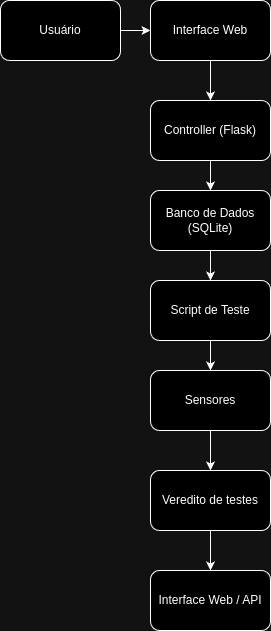

The diagram above was exported from draw.io. Its source (the exported page's mxGraphModel, read from the mxfile embedded in the PNG):
<mxGraphModel dx="1370" dy="759" grid="1" gridSize="10" guides="1" tooltips="1" connect="1" arrows="1" fold="1" page="1" pageScale="1" pageWidth="827" pageHeight="1169" math="0" shadow="0">
  <root>
    <mxCell id="0" />
    <mxCell id="1" parent="0" />
    <mxCell id="qVbB3ZUB44Us9ATB3iYi-9" value="" style="edgeStyle=orthogonalEdgeStyle;rounded=0;orthogonalLoop=1;jettySize=auto;html=1;" edge="1" parent="1" source="qVbB3ZUB44Us9ATB3iYi-1" target="qVbB3ZUB44Us9ATB3iYi-2">
      <mxGeometry relative="1" as="geometry" />
    </mxCell>
    <mxCell id="qVbB3ZUB44Us9ATB3iYi-1" value="Usuário" style="rounded=1;whiteSpace=wrap;html=1;" vertex="1" parent="1">
      <mxGeometry x="130" y="80" width="120" height="60" as="geometry" />
    </mxCell>
    <mxCell id="qVbB3ZUB44Us9ATB3iYi-10" value="" style="edgeStyle=orthogonalEdgeStyle;rounded=0;orthogonalLoop=1;jettySize=auto;html=1;" edge="1" parent="1" source="qVbB3ZUB44Us9ATB3iYi-2" target="qVbB3ZUB44Us9ATB3iYi-3">
      <mxGeometry relative="1" as="geometry" />
    </mxCell>
    <mxCell id="qVbB3ZUB44Us9ATB3iYi-2" value="Interface Web" style="rounded=1;whiteSpace=wrap;html=1;" vertex="1" parent="1">
      <mxGeometry x="280" y="80" width="120" height="60" as="geometry" />
    </mxCell>
    <mxCell id="qVbB3ZUB44Us9ATB3iYi-11" value="" style="edgeStyle=orthogonalEdgeStyle;rounded=0;orthogonalLoop=1;jettySize=auto;html=1;" edge="1" parent="1" source="qVbB3ZUB44Us9ATB3iYi-3" target="qVbB3ZUB44Us9ATB3iYi-4">
      <mxGeometry relative="1" as="geometry" />
    </mxCell>
    <mxCell id="qVbB3ZUB44Us9ATB3iYi-3" value="Controller (Flask)" style="rounded=1;whiteSpace=wrap;html=1;" vertex="1" parent="1">
      <mxGeometry x="280" y="180" width="120" height="60" as="geometry" />
    </mxCell>
    <mxCell id="qVbB3ZUB44Us9ATB3iYi-12" value="" style="edgeStyle=orthogonalEdgeStyle;rounded=0;orthogonalLoop=1;jettySize=auto;html=1;" edge="1" parent="1" source="qVbB3ZUB44Us9ATB3iYi-4" target="qVbB3ZUB44Us9ATB3iYi-5">
      <mxGeometry relative="1" as="geometry" />
    </mxCell>
    <mxCell id="qVbB3ZUB44Us9ATB3iYi-4" value="Banco de Dados (SQLite)" style="rounded=1;whiteSpace=wrap;html=1;" vertex="1" parent="1">
      <mxGeometry x="280" y="270" width="120" height="60" as="geometry" />
    </mxCell>
    <mxCell id="qVbB3ZUB44Us9ATB3iYi-13" value="" style="edgeStyle=orthogonalEdgeStyle;rounded=0;orthogonalLoop=1;jettySize=auto;html=1;" edge="1" parent="1" source="qVbB3ZUB44Us9ATB3iYi-5" target="qVbB3ZUB44Us9ATB3iYi-6">
      <mxGeometry relative="1" as="geometry" />
    </mxCell>
    <mxCell id="qVbB3ZUB44Us9ATB3iYi-5" value="Script de Teste" style="rounded=1;whiteSpace=wrap;html=1;" vertex="1" parent="1">
      <mxGeometry x="280" y="360" width="120" height="60" as="geometry" />
    </mxCell>
    <mxCell id="qVbB3ZUB44Us9ATB3iYi-14" value="" style="edgeStyle=orthogonalEdgeStyle;rounded=0;orthogonalLoop=1;jettySize=auto;html=1;" edge="1" parent="1" source="qVbB3ZUB44Us9ATB3iYi-6" target="qVbB3ZUB44Us9ATB3iYi-7">
      <mxGeometry relative="1" as="geometry" />
    </mxCell>
    <mxCell id="qVbB3ZUB44Us9ATB3iYi-6" value="Sensores" style="rounded=1;whiteSpace=wrap;html=1;" vertex="1" parent="1">
      <mxGeometry x="280" y="450" width="120" height="60" as="geometry" />
    </mxCell>
    <mxCell id="qVbB3ZUB44Us9ATB3iYi-15" value="" style="edgeStyle=orthogonalEdgeStyle;rounded=0;orthogonalLoop=1;jettySize=auto;html=1;" edge="1" parent="1" source="qVbB3ZUB44Us9ATB3iYi-7" target="qVbB3ZUB44Us9ATB3iYi-8">
      <mxGeometry relative="1" as="geometry" />
    </mxCell>
    <mxCell id="qVbB3ZUB44Us9ATB3iYi-7" value="Veredito de testes" style="rounded=1;whiteSpace=wrap;html=1;" vertex="1" parent="1">
      <mxGeometry x="280" y="550" width="120" height="60" as="geometry" />
    </mxCell>
    <mxCell id="qVbB3ZUB44Us9ATB3iYi-8" value="Interface Web / API" style="rounded=1;whiteSpace=wrap;html=1;" vertex="1" parent="1">
      <mxGeometry x="280" y="650" width="120" height="60" as="geometry" />
    </mxCell>
  </root>
</mxGraphModel>